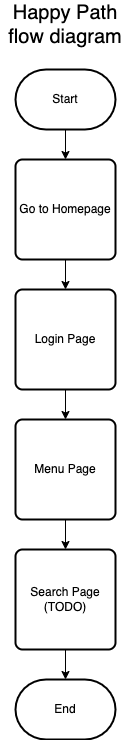

The diagram above was exported from draw.io. Its source (the exported page's mxGraphModel, read from the mxfile embedded in the PNG):
<mxGraphModel dx="900" dy="860" grid="1" gridSize="10" guides="1" tooltips="1" connect="1" arrows="1" fold="1" page="1" pageScale="1" pageWidth="850" pageHeight="1100" background="#ffffff" math="0" shadow="0">
  <root>
    <mxCell id="0" />
    <mxCell id="1" parent="0" />
    <mxCell id="38" value="" style="edgeStyle=none;html=1;fontSize=12;" parent="1" source="33" target="36" edge="1">
      <mxGeometry relative="1" as="geometry" />
    </mxCell>
    <mxCell id="33" value="Start" style="strokeWidth=2;html=1;shape=mxgraph.flowchart.terminator;whiteSpace=wrap;" parent="1" vertex="1">
      <mxGeometry x="230" y="80" width="100" height="60" as="geometry" />
    </mxCell>
    <mxCell id="34" value="End" style="strokeWidth=2;html=1;shape=mxgraph.flowchart.terminator;whiteSpace=wrap;" parent="1" vertex="1">
      <mxGeometry x="230" y="690" width="100" height="60" as="geometry" />
    </mxCell>
    <mxCell id="35" value="Happy Path flow diagram" style="text;html=1;strokeColor=none;fillColor=none;align=center;verticalAlign=middle;whiteSpace=wrap;rounded=0;fontSize=20;" parent="1" vertex="1">
      <mxGeometry x="215" y="20" width="130" height="30" as="geometry" />
    </mxCell>
    <mxCell id="39" value="" style="edgeStyle=none;html=1;fontSize=12;" parent="1" source="36" target="37" edge="1">
      <mxGeometry relative="1" as="geometry" />
    </mxCell>
    <mxCell id="36" value="Go to Homepage" style="rounded=1;whiteSpace=wrap;html=1;absoluteArcSize=1;arcSize=14;strokeWidth=2;fontSize=12;" parent="1" vertex="1">
      <mxGeometry x="230" y="170" width="100" height="100" as="geometry" />
    </mxCell>
    <mxCell id="41" value="" style="edgeStyle=none;html=1;fontSize=12;" parent="1" source="37" target="40" edge="1">
      <mxGeometry relative="1" as="geometry" />
    </mxCell>
    <mxCell id="37" value="Login Page" style="rounded=1;whiteSpace=wrap;html=1;absoluteArcSize=1;arcSize=14;strokeWidth=2;fontSize=12;" parent="1" vertex="1">
      <mxGeometry x="230" y="300" width="100" height="100" as="geometry" />
    </mxCell>
    <mxCell id="43" value="" style="edgeStyle=none;html=1;fontSize=12;" parent="1" source="40" target="42" edge="1">
      <mxGeometry relative="1" as="geometry" />
    </mxCell>
    <mxCell id="40" value="Menu Page" style="rounded=1;whiteSpace=wrap;html=1;absoluteArcSize=1;arcSize=14;strokeWidth=2;fontSize=12;" parent="1" vertex="1">
      <mxGeometry x="230" y="430" width="100" height="100" as="geometry" />
    </mxCell>
    <mxCell id="44" value="" style="edgeStyle=none;html=1;fontSize=12;" parent="1" source="42" target="34" edge="1">
      <mxGeometry relative="1" as="geometry" />
    </mxCell>
    <mxCell id="42" value="Search Page&lt;br&gt;(TODO)" style="rounded=1;whiteSpace=wrap;html=1;absoluteArcSize=1;arcSize=14;strokeWidth=2;fontSize=12;" parent="1" vertex="1">
      <mxGeometry x="230" y="560" width="100" height="100" as="geometry" />
    </mxCell>
  </root>
</mxGraphModel>